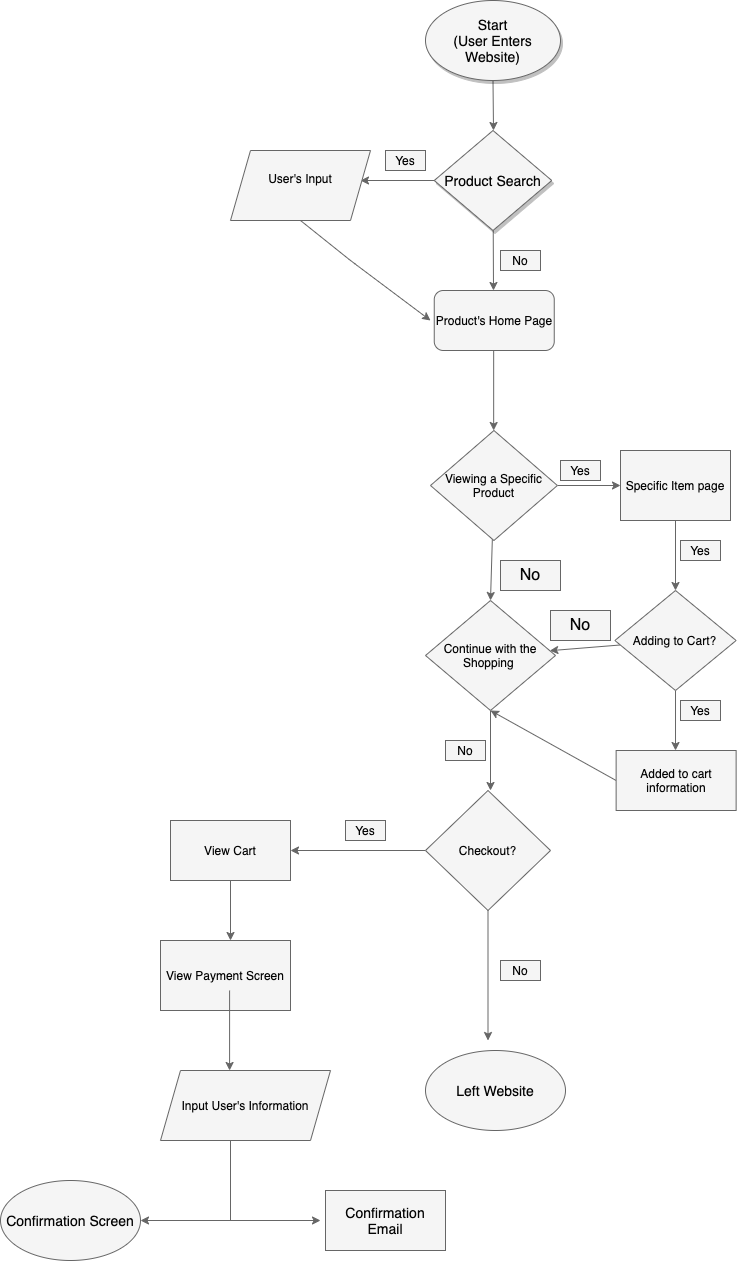

The diagram above was exported from draw.io. Its source (the exported page's mxGraphModel, read from the mxfile embedded in the PNG):
<mxGraphModel dx="1320" dy="713" grid="1" gridSize="10" guides="1" tooltips="1" connect="1" arrows="1" fold="1" page="0" pageScale="1" pageWidth="850" pageHeight="1100" background="#ffffff" math="0" shadow="0">
  <root>
    <mxCell id="0" />
    <mxCell id="1" parent="0" />
    <mxCell id="5" value="" style="edgeStyle=none;fontSize=14;fillColor=#f5f5f5;strokeColor=#666666;fontColor=#050505;labelBorderColor=none;labelBackgroundColor=none;fontStyle=0;html=1;" parent="1" source="3" edge="1">
      <mxGeometry relative="1" as="geometry">
        <mxPoint x="433" y="170" as="targetPoint" />
        <Array as="points" />
      </mxGeometry>
    </mxCell>
    <mxCell id="3" value="Start&lt;br&gt;(User Enters Website)" style="ellipse;shadow=1;fontSize=14;fillColor=#f5f5f5;strokeColor=#666666;fontColor=#050505;labelBorderColor=none;labelBackgroundColor=none;whiteSpace=wrap;fontStyle=0;html=1;" parent="1" vertex="1">
      <mxGeometry x="365" y="40" width="135" height="80" as="geometry" />
    </mxCell>
    <mxCell id="7" value="" style="edgeStyle=none;fillColor=#f5f5f5;strokeColor=#666666;fontColor=#050505;labelBorderColor=none;labelBackgroundColor=none;fontStyle=0;html=1;" parent="1" source="6" edge="1">
      <mxGeometry relative="1" as="geometry">
        <mxPoint x="300" y="220" as="targetPoint" />
      </mxGeometry>
    </mxCell>
    <mxCell id="15" value="" style="edgeStyle=none;fontColor=#050505;fillColor=#f5f5f5;strokeColor=#666666;labelBorderColor=none;labelBackgroundColor=none;fontStyle=0;html=1;" parent="1" source="6" edge="1">
      <mxGeometry relative="1" as="geometry">
        <mxPoint x="433" y="330" as="targetPoint" />
      </mxGeometry>
    </mxCell>
    <mxCell id="6" value="Product Search" style="rhombus;shadow=1;fontSize=14;fillColor=#f5f5f5;strokeColor=#666666;fontColor=#050505;labelBorderColor=none;labelBackgroundColor=none;whiteSpace=wrap;fontStyle=0;html=1;" parent="1" vertex="1">
      <mxGeometry x="373.75" y="170" width="117.5" height="100" as="geometry" />
    </mxCell>
    <mxCell id="8" value="Yes" style="text;align=center;verticalAlign=middle;rounded=0;fillColor=#f5f5f5;strokeColor=#666666;fontColor=#050505;labelBorderColor=none;labelBackgroundColor=none;whiteSpace=wrap;fontStyle=0;html=1;" parent="1" vertex="1">
      <mxGeometry x="325" y="190" width="40" height="20" as="geometry" />
    </mxCell>
    <mxCell id="12" value="User's Input&lt;br&gt;&lt;br&gt;" style="shape=parallelogram;perimeter=parallelogramPerimeter;fixedSize=1;fillColor=#f5f5f5;strokeColor=#666666;fontColor=#050505;labelBorderColor=none;labelBackgroundColor=none;whiteSpace=wrap;fontStyle=0;html=1;" parent="1" vertex="1">
      <mxGeometry x="170" y="190" width="140" height="70" as="geometry" />
    </mxCell>
    <mxCell id="16" value="Product&amp;#39;s Home Page" style="rounded=1;fillColor=#f5f5f5;strokeColor=#666666;fontColor=#050505;labelBorderColor=none;labelBackgroundColor=none;whiteSpace=wrap;fontStyle=0;html=1;" parent="1" vertex="1">
      <mxGeometry x="373.75" y="330" width="120" height="60" as="geometry" />
    </mxCell>
    <mxCell id="18" value="No" style="text;align=center;verticalAlign=middle;rounded=0;fillColor=#f5f5f5;strokeColor=#666666;fontColor=#050505;labelBorderColor=none;labelBackgroundColor=none;whiteSpace=wrap;fontStyle=0;html=1;" parent="1" vertex="1">
      <mxGeometry x="440" y="290" width="40" height="20" as="geometry" />
    </mxCell>
    <mxCell id="19" value="" style="edgeStyle=none;exitX=0.5;exitY=1;exitDx=0;exitDy=0;fillColor=#f5f5f5;strokeColor=#666666;fontColor=#050505;labelBorderColor=none;labelBackgroundColor=none;fontStyle=0;html=1;" parent="1" source="12" edge="1">
      <mxGeometry relative="1" as="geometry">
        <mxPoint x="370" y="360" as="targetPoint" />
        <mxPoint x="383.75" y="230" as="sourcePoint" />
        <Array as="points">
          <mxPoint x="290" y="300" />
        </Array>
      </mxGeometry>
    </mxCell>
    <mxCell id="20" value="" style="edgeStyle=none;fontColor=#050505;fillColor=#f5f5f5;strokeColor=#666666;labelBorderColor=none;labelBackgroundColor=none;fontStyle=0;html=1;" parent="1" edge="1">
      <mxGeometry relative="1" as="geometry">
        <mxPoint x="433.16" y="470" as="targetPoint" />
        <mxPoint x="433.16" y="390" as="sourcePoint" />
      </mxGeometry>
    </mxCell>
    <mxCell id="26" value="" style="edgeStyle=none;entryX=0;entryY=0.5;entryDx=0;entryDy=0;fontColor=#050505;fillColor=#f5f5f5;strokeColor=#666666;labelBorderColor=none;labelBackgroundColor=none;fontStyle=0;html=1;" parent="1" source="23" target="25" edge="1">
      <mxGeometry relative="1" as="geometry" />
    </mxCell>
    <mxCell id="37" value="" style="edgeStyle=none;entryX=0.5;entryY=0;entryDx=0;entryDy=0;fontColor=#050505;fillColor=#f5f5f5;strokeColor=#666666;labelBorderColor=none;labelBackgroundColor=none;fontStyle=0;html=1;" parent="1" source="23" target="36" edge="1">
      <mxGeometry relative="1" as="geometry" />
    </mxCell>
    <mxCell id="23" value="Viewing a Specific Product" style="rhombus;fillColor=#f5f5f5;strokeColor=#666666;fontColor=#050505;labelBorderColor=none;labelBackgroundColor=none;whiteSpace=wrap;fontStyle=0;html=1;" parent="1" vertex="1">
      <mxGeometry x="370" y="470" width="126.88" height="110" as="geometry" />
    </mxCell>
    <mxCell id="29" value="" style="edgeStyle=none;fontColor=#050505;fillColor=#f5f5f5;strokeColor=#666666;labelBorderColor=none;labelBackgroundColor=none;fontStyle=0;html=1;" parent="1" source="25" edge="1">
      <mxGeometry relative="1" as="geometry">
        <mxPoint x="615" y="630" as="targetPoint" />
      </mxGeometry>
    </mxCell>
    <mxCell id="25" value="Specific Item page" style="fillColor=#f5f5f5;strokeColor=#666666;fontColor=#050505;labelBorderColor=none;labelBackgroundColor=none;whiteSpace=wrap;fontStyle=0;html=1;" parent="1" vertex="1">
      <mxGeometry x="560" y="490" width="110" height="70" as="geometry" />
    </mxCell>
    <mxCell id="27" value="Yes" style="text;align=center;verticalAlign=middle;rounded=0;fillColor=#f5f5f5;strokeColor=#666666;fontColor=#050505;labelBorderColor=none;labelBackgroundColor=none;whiteSpace=wrap;fontStyle=0;html=1;" parent="1" vertex="1">
      <mxGeometry x="500" y="500" width="40" height="20" as="geometry" />
    </mxCell>
    <mxCell id="30" value="Yes" style="text;align=center;verticalAlign=middle;rounded=0;fillColor=#f5f5f5;strokeColor=#666666;fontColor=#050505;labelBorderColor=none;labelBackgroundColor=none;whiteSpace=wrap;fontStyle=0;html=1;" parent="1" vertex="1">
      <mxGeometry x="620" y="580" width="40" height="20" as="geometry" />
    </mxCell>
    <mxCell id="33" value="" style="edgeStyle=none;fontColor=#050505;fillColor=#f5f5f5;strokeColor=#666666;labelBorderColor=none;labelBackgroundColor=none;fontStyle=0;html=1;" parent="1" source="31" edge="1">
      <mxGeometry relative="1" as="geometry">
        <mxPoint x="615.0050000000001" y="790" as="targetPoint" />
      </mxGeometry>
    </mxCell>
    <mxCell id="38" value="" style="edgeStyle=none;fontColor=#050505;fillColor=#f5f5f5;strokeColor=#666666;labelBorderColor=none;labelBackgroundColor=none;fontStyle=0;html=1;" parent="1" source="31" target="36" edge="1">
      <mxGeometry relative="1" as="geometry" />
    </mxCell>
    <mxCell id="31" value="Adding to Cart?" style="rhombus;fillColor=#f5f5f5;strokeColor=#666666;fontColor=#050505;labelBorderColor=none;labelBackgroundColor=none;whiteSpace=wrap;fontStyle=0;html=1;" parent="1" vertex="1">
      <mxGeometry x="554.38" y="630" width="121.25" height="100" as="geometry" />
    </mxCell>
    <mxCell id="34" value="Yes" style="text;align=center;verticalAlign=middle;rounded=0;fillColor=#f5f5f5;strokeColor=#666666;fontColor=#050505;labelBorderColor=none;labelBackgroundColor=none;whiteSpace=wrap;fontStyle=0;html=1;" parent="1" vertex="1">
      <mxGeometry x="620" y="740" width="40" height="20" as="geometry" />
    </mxCell>
    <mxCell id="39" value="" style="edgeStyle=none;exitX=0;exitY=0.5;exitDx=0;exitDy=0;entryX=0.5;entryY=1;entryDx=0;entryDy=0;fontColor=#050505;fillColor=#f5f5f5;strokeColor=#666666;labelBorderColor=none;labelBackgroundColor=none;fontStyle=0;html=1;" parent="1" source="35" target="36" edge="1">
      <mxGeometry relative="1" as="geometry" />
    </mxCell>
    <mxCell id="35" value="Added to cart information" style="fillColor=#f5f5f5;strokeColor=#666666;fontColor=#050505;labelBorderColor=none;labelBackgroundColor=none;whiteSpace=wrap;fontStyle=0;html=1;" parent="1" vertex="1">
      <mxGeometry x="555.63" y="790" width="120" height="60" as="geometry" />
    </mxCell>
    <mxCell id="41" value="" style="edgeStyle=none;fontColor=#050505;fillColor=#f5f5f5;strokeColor=#666666;labelBorderColor=none;labelBackgroundColor=none;fontStyle=0;html=1;" parent="1" edge="1">
      <mxGeometry relative="1" as="geometry">
        <mxPoint x="430" y="830" as="targetPoint" />
        <mxPoint x="430" y="750" as="sourcePoint" />
      </mxGeometry>
    </mxCell>
    <mxCell id="36" value="Continue with the Shopping " style="rhombus;fillColor=#f5f5f5;strokeColor=#666666;fontColor=#050505;labelBorderColor=none;labelBackgroundColor=none;whiteSpace=wrap;fontStyle=0;html=1;" parent="1" vertex="1">
      <mxGeometry x="365" y="640" width="130" height="110" as="geometry" />
    </mxCell>
    <mxCell id="42" value="No" style="text;align=center;verticalAlign=middle;rounded=0;fillColor=#f5f5f5;strokeColor=#666666;fontColor=#050505;labelBorderColor=none;labelBackgroundColor=none;whiteSpace=wrap;fontStyle=0;html=1;" parent="1" vertex="1">
      <mxGeometry x="385" y="780" width="40" height="20" as="geometry" />
    </mxCell>
    <mxCell id="44" value="" style="edgeStyle=none;fontColor=#050505;fillColor=#f5f5f5;strokeColor=#666666;labelBorderColor=none;labelBackgroundColor=none;fontStyle=0;html=1;" parent="1" source="43" edge="1">
      <mxGeometry relative="1" as="geometry">
        <mxPoint x="230" y="890" as="targetPoint" />
      </mxGeometry>
    </mxCell>
    <mxCell id="76" value="" style="edgeStyle=none;fontSize=16;fontColor=#050505;fillColor=#f5f5f5;strokeColor=#666666;labelBorderColor=none;labelBackgroundColor=none;fontStyle=0;html=1;" parent="1" source="43" edge="1">
      <mxGeometry relative="1" as="geometry">
        <mxPoint x="427.5" y="1080" as="targetPoint" />
      </mxGeometry>
    </mxCell>
    <mxCell id="43" value="Checkout?" style="rhombus;fillColor=#f5f5f5;strokeColor=#666666;fontColor=#050505;labelBorderColor=none;labelBackgroundColor=none;whiteSpace=wrap;fontStyle=0;html=1;" parent="1" vertex="1">
      <mxGeometry x="365" y="830" width="125" height="120" as="geometry" />
    </mxCell>
    <mxCell id="45" value="Yes" style="text;align=center;verticalAlign=middle;rounded=0;fillColor=#f5f5f5;strokeColor=#666666;fontColor=#050505;labelBorderColor=none;labelBackgroundColor=none;whiteSpace=wrap;fontStyle=0;html=1;" parent="1" vertex="1">
      <mxGeometry x="285" y="860" width="40" height="20" as="geometry" />
    </mxCell>
    <mxCell id="47" value="" style="edgeStyle=none;fontColor=#050505;fillColor=#f5f5f5;strokeColor=#666666;labelBorderColor=none;labelBackgroundColor=none;fontStyle=0;html=1;" parent="1" source="46" edge="1">
      <mxGeometry relative="1" as="geometry">
        <mxPoint x="170" y="980" as="targetPoint" />
      </mxGeometry>
    </mxCell>
    <mxCell id="46" value="View Cart" style="fillColor=#f5f5f5;strokeColor=#666666;fontColor=#050505;labelBorderColor=none;labelBackgroundColor=none;whiteSpace=wrap;fontStyle=0;html=1;" parent="1" vertex="1">
      <mxGeometry x="110" y="860" width="120" height="60" as="geometry" />
    </mxCell>
    <mxCell id="48" value="View Payment Screen&lt;br&gt;" style="fillColor=#f5f5f5;strokeColor=#666666;fontColor=#050505;labelBorderColor=none;labelBackgroundColor=none;whiteSpace=wrap;fontStyle=0;html=1;" parent="1" vertex="1">
      <mxGeometry x="100" y="980" width="130" height="70" as="geometry" />
    </mxCell>
    <mxCell id="54" value="" style="endArrow=none;fontSize=14;fontColor=#050505;exitX=0.5;exitY=1;exitDx=0;exitDy=0;fillColor=#f5f5f5;strokeColor=#666666;labelBorderColor=none;labelBackgroundColor=none;fontStyle=0;html=1;" parent="1" edge="1">
      <mxGeometry width="50" height="50" relative="1" as="geometry">
        <mxPoint x="170.00000000000023" y="1180" as="sourcePoint" />
        <mxPoint x="170" y="1260" as="targetPoint" />
      </mxGeometry>
    </mxCell>
    <mxCell id="61" value="" style="edgeStyle=none;fontColor=#050505;fillColor=#f5f5f5;strokeColor=#666666;labelBorderColor=none;labelBackgroundColor=none;fontStyle=0;html=1;" parent="1" edge="1">
      <mxGeometry relative="1" as="geometry">
        <mxPoint x="169.09" y="1110.0000000000002" as="targetPoint" />
        <mxPoint x="169.09" y="1030" as="sourcePoint" />
      </mxGeometry>
    </mxCell>
    <mxCell id="71" value="" style="edgeStyle=none;fontColor=#050505;fillColor=#f5f5f5;strokeColor=#666666;labelBorderColor=none;labelBackgroundColor=none;fontStyle=0;html=1;" parent="1" edge="1">
      <mxGeometry relative="1" as="geometry">
        <mxPoint x="260" y="1260" as="targetPoint" />
        <mxPoint x="169.08999999999992" y="1260" as="sourcePoint" />
      </mxGeometry>
    </mxCell>
    <mxCell id="72" value="" style="edgeStyle=none;fontColor=#050505;fillColor=#f5f5f5;strokeColor=#666666;labelBorderColor=none;labelBackgroundColor=none;fontStyle=0;html=1;" parent="1" edge="1">
      <mxGeometry relative="1" as="geometry">
        <mxPoint x="80" y="1260" as="targetPoint" />
        <mxPoint x="179.08999999999992" y="1260" as="sourcePoint" />
      </mxGeometry>
    </mxCell>
    <mxCell id="74" value="Confirmation Email" style="fontSize=14;fillColor=#f5f5f5;strokeColor=#666666;fontColor=#050505;labelBorderColor=none;labelBackgroundColor=none;whiteSpace=wrap;fontStyle=0;html=1;" parent="1" vertex="1">
      <mxGeometry x="265" y="1230" width="120" height="60" as="geometry" />
    </mxCell>
    <mxCell id="75" value="Confirmation Screen" style="ellipse;fontSize=14;fillColor=#f5f5f5;strokeColor=#666666;fontColor=#050505;labelBorderColor=none;labelBackgroundColor=none;whiteSpace=wrap;fontStyle=0;html=1;" parent="1" vertex="1">
      <mxGeometry x="-60" y="1220" width="140" height="80" as="geometry" />
    </mxCell>
    <mxCell id="77" value="No" style="text;align=center;verticalAlign=middle;rounded=0;fillColor=#f5f5f5;strokeColor=#666666;fontColor=#050505;labelBorderColor=none;labelBackgroundColor=none;whiteSpace=wrap;fontStyle=0;html=1;" parent="1" vertex="1">
      <mxGeometry x="440" y="1000" width="40" height="20" as="geometry" />
    </mxCell>
    <mxCell id="78" value="Left Website" style="ellipse;fontSize=14;fillColor=#f5f5f5;strokeColor=#666666;fontColor=#050505;labelBorderColor=none;labelBackgroundColor=none;whiteSpace=wrap;fontStyle=0;html=1;" parent="1" vertex="1">
      <mxGeometry x="365" y="1090" width="140" height="80" as="geometry" />
    </mxCell>
    <mxCell id="85" value="No" style="text;align=center;verticalAlign=middle;rounded=0;fontSize=16;fillColor=#f5f5f5;strokeColor=#666666;fontColor=#050505;labelBorderColor=none;labelBackgroundColor=none;whiteSpace=wrap;fontStyle=0;html=1;" parent="1" vertex="1">
      <mxGeometry x="440" y="600" width="60" height="30" as="geometry" />
    </mxCell>
    <mxCell id="86" value="No" style="text;align=center;verticalAlign=middle;rounded=0;fontSize=16;fillColor=#f5f5f5;strokeColor=#666666;fontColor=#050505;labelBorderColor=none;labelBackgroundColor=none;whiteSpace=wrap;fontStyle=0;html=1;" parent="1" vertex="1">
      <mxGeometry x="490" y="650" width="60" height="30" as="geometry" />
    </mxCell>
    <mxCell id="90" value="Input User&amp;#39;s Information" style="shape=parallelogram;perimeter=parallelogramPerimeter;fixedSize=1;fillColor=#f5f5f5;strokeColor=#666666;fontColor=#050505;labelBorderColor=none;labelBackgroundColor=none;whiteSpace=wrap;fontStyle=0;html=1;" vertex="1" parent="1">
      <mxGeometry x="100" y="1110" width="170" height="70" as="geometry" />
    </mxCell>
  </root>
</mxGraphModel>